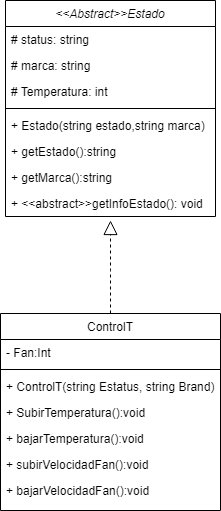

The diagram above was exported from draw.io. Its source (the exported page's mxGraphModel, read from the mxfile embedded in the PNG):
<mxGraphModel dx="698" dy="652" grid="1" gridSize="10" guides="1" tooltips="1" connect="1" arrows="1" fold="1" page="1" pageScale="1" pageWidth="827" pageHeight="1169" math="0" shadow="0">
  <root>
    <mxCell id="WIyWlLk6GJQsqaUBKTNV-0" />
    <mxCell id="WIyWlLk6GJQsqaUBKTNV-1" parent="WIyWlLk6GJQsqaUBKTNV-0" />
    <mxCell id="zkfFHV4jXpPFQw0GAbJ--0" value="&lt;&lt;Abstract&gt;&gt;Estado" style="swimlane;fontStyle=2;align=center;verticalAlign=middle;childLayout=stackLayout;horizontal=1;startSize=26;horizontalStack=0;resizeParent=1;resizeLast=0;collapsible=1;marginBottom=0;rounded=0;shadow=0;strokeWidth=1;" parent="WIyWlLk6GJQsqaUBKTNV-1" vertex="1">
      <mxGeometry x="215" y="30" width="210" height="216" as="geometry">
        <mxRectangle x="230" y="140" width="160" height="26" as="alternateBounds" />
      </mxGeometry>
    </mxCell>
    <mxCell id="zkfFHV4jXpPFQw0GAbJ--1" value="# status: string " style="text;align=left;verticalAlign=top;spacingLeft=4;spacingRight=4;overflow=hidden;rotatable=0;points=[[0,0.5],[1,0.5]];portConstraint=eastwest;" parent="zkfFHV4jXpPFQw0GAbJ--0" vertex="1">
      <mxGeometry y="26" width="210" height="26" as="geometry" />
    </mxCell>
    <mxCell id="5R16nZnc6wa3GrYCWXiT-0" value="# marca: string" style="text;strokeColor=none;fillColor=none;align=left;verticalAlign=top;spacingLeft=4;spacingRight=4;overflow=hidden;rotatable=0;points=[[0,0.5],[1,0.5]];portConstraint=eastwest;" parent="zkfFHV4jXpPFQw0GAbJ--0" vertex="1">
      <mxGeometry y="52" width="210" height="26" as="geometry" />
    </mxCell>
    <mxCell id="5KWgEOBEgEibfx902_VP-0" value="# Temperatura: int" style="text;strokeColor=none;fillColor=none;align=left;verticalAlign=top;spacingLeft=4;spacingRight=4;overflow=hidden;rotatable=0;points=[[0,0.5],[1,0.5]];portConstraint=eastwest;" parent="zkfFHV4jXpPFQw0GAbJ--0" vertex="1">
      <mxGeometry y="78" width="210" height="26" as="geometry" />
    </mxCell>
    <mxCell id="zkfFHV4jXpPFQw0GAbJ--4" value="" style="line;html=1;strokeWidth=1;align=left;verticalAlign=middle;spacingTop=-1;spacingLeft=3;spacingRight=3;rotatable=0;labelPosition=right;points=[];portConstraint=eastwest;" parent="zkfFHV4jXpPFQw0GAbJ--0" vertex="1">
      <mxGeometry y="104" width="210" height="8" as="geometry" />
    </mxCell>
    <mxCell id="zkfFHV4jXpPFQw0GAbJ--5" value="+ Estado(string estado,string marca)" style="text;align=left;verticalAlign=top;spacingLeft=4;spacingRight=4;overflow=hidden;rotatable=0;points=[[0,0.5],[1,0.5]];portConstraint=eastwest;" parent="zkfFHV4jXpPFQw0GAbJ--0" vertex="1">
      <mxGeometry y="112" width="210" height="26" as="geometry" />
    </mxCell>
    <mxCell id="5R16nZnc6wa3GrYCWXiT-3" value="+ getEstado():string" style="text;strokeColor=none;fillColor=none;align=left;verticalAlign=top;spacingLeft=4;spacingRight=4;overflow=hidden;rotatable=0;points=[[0,0.5],[1,0.5]];portConstraint=eastwest;" parent="zkfFHV4jXpPFQw0GAbJ--0" vertex="1">
      <mxGeometry y="138" width="210" height="26" as="geometry" />
    </mxCell>
    <mxCell id="5R16nZnc6wa3GrYCWXiT-1" value="+ getMarca():string" style="text;strokeColor=none;fillColor=none;align=left;verticalAlign=top;spacingLeft=4;spacingRight=4;overflow=hidden;rotatable=0;points=[[0,0.5],[1,0.5]];portConstraint=eastwest;" parent="zkfFHV4jXpPFQw0GAbJ--0" vertex="1">
      <mxGeometry y="164" width="210" height="26" as="geometry" />
    </mxCell>
    <mxCell id="5R16nZnc6wa3GrYCWXiT-4" value="+ &lt;&lt;abstract&gt;&gt;getInfoEstado(): void" style="text;strokeColor=none;fillColor=none;align=left;verticalAlign=top;spacingLeft=4;spacingRight=4;overflow=hidden;rotatable=0;points=[[0,0.5],[1,0.5]];portConstraint=eastwest;" parent="zkfFHV4jXpPFQw0GAbJ--0" vertex="1">
      <mxGeometry y="190" width="210" height="26" as="geometry" />
    </mxCell>
    <mxCell id="zkfFHV4jXpPFQw0GAbJ--6" value="ControlT" style="swimlane;fontStyle=0;align=center;verticalAlign=top;childLayout=stackLayout;horizontal=1;startSize=26;horizontalStack=0;resizeParent=1;resizeLast=0;collapsible=1;marginBottom=0;rounded=0;shadow=0;strokeWidth=1;" parent="WIyWlLk6GJQsqaUBKTNV-1" vertex="1">
      <mxGeometry x="210" y="343" width="220" height="197" as="geometry">
        <mxRectangle x="130" y="380" width="160" height="26" as="alternateBounds" />
      </mxGeometry>
    </mxCell>
    <mxCell id="zkfFHV4jXpPFQw0GAbJ--8" value="- Fan:Int " style="text;align=left;verticalAlign=top;spacingLeft=4;spacingRight=4;overflow=hidden;rotatable=0;points=[[0,0.5],[1,0.5]];portConstraint=eastwest;rounded=0;shadow=0;html=0;" parent="zkfFHV4jXpPFQw0GAbJ--6" vertex="1">
      <mxGeometry y="26" width="220" height="26" as="geometry" />
    </mxCell>
    <mxCell id="zkfFHV4jXpPFQw0GAbJ--9" value="" style="line;html=1;strokeWidth=1;align=left;verticalAlign=middle;spacingTop=-1;spacingLeft=3;spacingRight=3;rotatable=0;labelPosition=right;points=[];portConstraint=eastwest;" parent="zkfFHV4jXpPFQw0GAbJ--6" vertex="1">
      <mxGeometry y="52" width="220" height="8" as="geometry" />
    </mxCell>
    <mxCell id="zkfFHV4jXpPFQw0GAbJ--10" value="+ ControlT(string Estatus, string Brand)" style="text;align=left;verticalAlign=top;spacingLeft=4;spacingRight=4;overflow=hidden;rotatable=0;points=[[0,0.5],[1,0.5]];portConstraint=eastwest;fontStyle=0" parent="zkfFHV4jXpPFQw0GAbJ--6" vertex="1">
      <mxGeometry y="60" width="220" height="26" as="geometry" />
    </mxCell>
    <mxCell id="zkfFHV4jXpPFQw0GAbJ--11" value="+ SubirTemperatura():void" style="text;align=left;verticalAlign=top;spacingLeft=4;spacingRight=4;overflow=hidden;rotatable=0;points=[[0,0.5],[1,0.5]];portConstraint=eastwest;" parent="zkfFHV4jXpPFQw0GAbJ--6" vertex="1">
      <mxGeometry y="86" width="220" height="26" as="geometry" />
    </mxCell>
    <mxCell id="5R16nZnc6wa3GrYCWXiT-8" value="+ bajarTemperatura():void" style="text;strokeColor=none;fillColor=none;align=left;verticalAlign=top;spacingLeft=4;spacingRight=4;overflow=hidden;rotatable=0;points=[[0,0.5],[1,0.5]];portConstraint=eastwest;" parent="zkfFHV4jXpPFQw0GAbJ--6" vertex="1">
      <mxGeometry y="112" width="220" height="26" as="geometry" />
    </mxCell>
    <mxCell id="5R16nZnc6wa3GrYCWXiT-9" value="+ subirVelocidadFan():void" style="text;strokeColor=none;fillColor=none;align=left;verticalAlign=top;spacingLeft=4;spacingRight=4;overflow=hidden;rotatable=0;points=[[0,0.5],[1,0.5]];portConstraint=eastwest;" parent="zkfFHV4jXpPFQw0GAbJ--6" vertex="1">
      <mxGeometry y="138" width="220" height="26" as="geometry" />
    </mxCell>
    <mxCell id="5R16nZnc6wa3GrYCWXiT-10" value="+ bajarVelocidadFan():void" style="text;strokeColor=none;fillColor=none;align=left;verticalAlign=top;spacingLeft=4;spacingRight=4;overflow=hidden;rotatable=0;points=[[0,0.5],[1,0.5]];portConstraint=eastwest;" parent="zkfFHV4jXpPFQw0GAbJ--6" vertex="1">
      <mxGeometry y="164" width="220" height="26" as="geometry" />
    </mxCell>
    <mxCell id="5R16nZnc6wa3GrYCWXiT-7" value="" style="endArrow=block;dashed=1;endFill=0;endSize=12;html=1;rounded=0;exitX=0.5;exitY=0;exitDx=0;exitDy=0;" parent="WIyWlLk6GJQsqaUBKTNV-1" source="zkfFHV4jXpPFQw0GAbJ--6" edge="1">
      <mxGeometry width="160" relative="1" as="geometry">
        <mxPoint x="190" y="300" as="sourcePoint" />
        <mxPoint x="320" y="250" as="targetPoint" />
        <Array as="points">
          <mxPoint x="320" y="300" />
        </Array>
      </mxGeometry>
    </mxCell>
  </root>
</mxGraphModel>